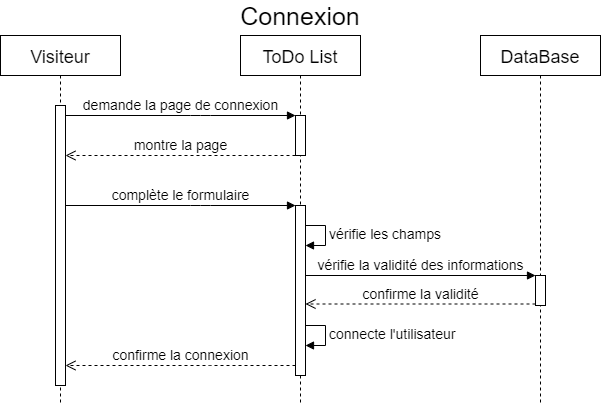

The diagram above was exported from draw.io. Its source (the exported page's mxGraphModel, read from the mxfile embedded in the PNG):
<mxGraphModel dx="960" dy="630" grid="1" gridSize="10" guides="1" tooltips="1" connect="1" arrows="1" fold="1" page="1" pageScale="1" pageWidth="1169" pageHeight="827" math="0" shadow="0">
  <root>
    <mxCell id="0" />
    <mxCell id="1" parent="0" />
    <mxCell id="JGIVO-ZaqbW3dkdFjX_O-1" value="connecte l'utilisateur" style="edgeStyle=orthogonalEdgeStyle;html=1;align=left;spacingLeft=2;endArrow=block;rounded=0;entryX=1;entryY=0;fontSize=14;" parent="1" edge="1">
      <mxGeometry relative="1" as="geometry">
        <mxPoint x="380" y="330" as="sourcePoint" />
        <Array as="points">
          <mxPoint x="405" y="330" />
        </Array>
        <mxPoint x="385" y="350" as="targetPoint" />
      </mxGeometry>
    </mxCell>
    <mxCell id="JGIVO-ZaqbW3dkdFjX_O-2" value="vérifie les champs" style="edgeStyle=orthogonalEdgeStyle;html=1;align=left;spacingLeft=2;endArrow=block;rounded=0;entryX=1;entryY=0;fontSize=14;" parent="1" edge="1">
      <mxGeometry relative="1" as="geometry">
        <mxPoint x="380" y="230" as="sourcePoint" />
        <Array as="points">
          <mxPoint x="405" y="230" />
        </Array>
        <mxPoint x="385" y="250" as="targetPoint" />
      </mxGeometry>
    </mxCell>
    <mxCell id="JGIVO-ZaqbW3dkdFjX_O-3" value="Connexion" style="text;html=1;strokeColor=none;fillColor=none;align=center;verticalAlign=middle;whiteSpace=wrap;rounded=0;fontSize=25;" parent="1" vertex="1">
      <mxGeometry x="80" y="10" width="600" height="20" as="geometry" />
    </mxCell>
    <mxCell id="JGIVO-ZaqbW3dkdFjX_O-4" value="&lt;span style=&quot;font-size: 18px&quot;&gt;Visiteur&lt;/span&gt;" style="shape=umlLifeline;perimeter=lifelinePerimeter;whiteSpace=wrap;html=1;container=1;collapsible=0;recursiveResize=0;outlineConnect=0;fontSize=20;" parent="1" vertex="1">
      <mxGeometry x="80" y="40" width="120" height="370" as="geometry" />
    </mxCell>
    <mxCell id="JGIVO-ZaqbW3dkdFjX_O-5" value="" style="html=1;points=[];perimeter=orthogonalPerimeter;fontSize=14;" parent="JGIVO-ZaqbW3dkdFjX_O-4" vertex="1">
      <mxGeometry x="55" y="70" width="10" height="280" as="geometry" />
    </mxCell>
    <mxCell id="JGIVO-ZaqbW3dkdFjX_O-6" value="&lt;span style=&quot;font-size: 18px&quot;&gt;ToDo List&lt;/span&gt;" style="shape=umlLifeline;perimeter=lifelinePerimeter;whiteSpace=wrap;html=1;container=1;collapsible=0;recursiveResize=0;outlineConnect=0;fontSize=20;" parent="1" vertex="1">
      <mxGeometry x="320" y="40" width="120" height="370" as="geometry" />
    </mxCell>
    <mxCell id="JGIVO-ZaqbW3dkdFjX_O-7" value="" style="html=1;points=[];perimeter=orthogonalPerimeter;fontSize=14;" parent="JGIVO-ZaqbW3dkdFjX_O-6" vertex="1">
      <mxGeometry x="55" y="80" width="10" height="40" as="geometry" />
    </mxCell>
    <mxCell id="JGIVO-ZaqbW3dkdFjX_O-8" value="" style="html=1;points=[];perimeter=orthogonalPerimeter;fontSize=14;" parent="JGIVO-ZaqbW3dkdFjX_O-6" vertex="1">
      <mxGeometry x="55" y="170" width="10" height="170" as="geometry" />
    </mxCell>
    <mxCell id="JGIVO-ZaqbW3dkdFjX_O-9" value="&lt;span style=&quot;font-size: 18px&quot;&gt;DataBase&lt;/span&gt;" style="shape=umlLifeline;perimeter=lifelinePerimeter;whiteSpace=wrap;html=1;container=1;collapsible=0;recursiveResize=0;outlineConnect=0;fontSize=20;" parent="1" vertex="1">
      <mxGeometry x="560" y="40" width="120" height="370" as="geometry" />
    </mxCell>
    <mxCell id="JGIVO-ZaqbW3dkdFjX_O-10" value="" style="html=1;points=[];perimeter=orthogonalPerimeter;fontSize=14;" parent="JGIVO-ZaqbW3dkdFjX_O-9" vertex="1">
      <mxGeometry x="55" y="240" width="10" height="30" as="geometry" />
    </mxCell>
    <mxCell id="JGIVO-ZaqbW3dkdFjX_O-11" value="demande la page de connexion" style="html=1;verticalAlign=bottom;endArrow=block;fontSize=14;" parent="1" source="JGIVO-ZaqbW3dkdFjX_O-5" target="JGIVO-ZaqbW3dkdFjX_O-7" edge="1">
      <mxGeometry relative="1" as="geometry">
        <mxPoint x="445" y="120" as="sourcePoint" />
        <Array as="points">
          <mxPoint x="280" y="120" />
        </Array>
      </mxGeometry>
    </mxCell>
    <mxCell id="JGIVO-ZaqbW3dkdFjX_O-12" value="montre la page" style="html=1;verticalAlign=bottom;endArrow=open;dashed=1;endSize=8;fontSize=14;" parent="1" source="JGIVO-ZaqbW3dkdFjX_O-7" target="JGIVO-ZaqbW3dkdFjX_O-5" edge="1">
      <mxGeometry relative="1" as="geometry">
        <mxPoint x="445" y="177" as="targetPoint" />
        <Array as="points">
          <mxPoint x="320" y="160" />
        </Array>
      </mxGeometry>
    </mxCell>
    <mxCell id="JGIVO-ZaqbW3dkdFjX_O-13" value="vérifie la validité des informations" style="html=1;verticalAlign=bottom;endArrow=block;entryX=0;entryY=0;fontSize=14;" parent="1" source="JGIVO-ZaqbW3dkdFjX_O-8" target="JGIVO-ZaqbW3dkdFjX_O-10" edge="1">
      <mxGeometry relative="1" as="geometry">
        <mxPoint x="545" y="270" as="sourcePoint" />
      </mxGeometry>
    </mxCell>
    <mxCell id="JGIVO-ZaqbW3dkdFjX_O-14" value="confirme la validité" style="html=1;verticalAlign=bottom;endArrow=open;dashed=1;endSize=8;exitX=0;exitY=0.95;fontSize=14;" parent="1" source="JGIVO-ZaqbW3dkdFjX_O-10" target="JGIVO-ZaqbW3dkdFjX_O-8" edge="1">
      <mxGeometry relative="1" as="geometry">
        <mxPoint x="545" y="346" as="targetPoint" />
      </mxGeometry>
    </mxCell>
    <mxCell id="JGIVO-ZaqbW3dkdFjX_O-15" value="complète le formulaire" style="html=1;verticalAlign=bottom;endArrow=block;fontSize=14;" parent="1" source="JGIVO-ZaqbW3dkdFjX_O-5" target="JGIVO-ZaqbW3dkdFjX_O-8" edge="1">
      <mxGeometry relative="1" as="geometry">
        <mxPoint x="105" y="210" as="sourcePoint" />
        <Array as="points">
          <mxPoint x="280" y="210" />
        </Array>
      </mxGeometry>
    </mxCell>
    <mxCell id="JGIVO-ZaqbW3dkdFjX_O-16" value="confirme la connexion" style="html=1;verticalAlign=bottom;endArrow=open;dashed=1;endSize=8;fontSize=14;" parent="1" source="JGIVO-ZaqbW3dkdFjX_O-8" target="JGIVO-ZaqbW3dkdFjX_O-5" edge="1">
      <mxGeometry relative="1" as="geometry">
        <mxPoint x="140" y="370" as="targetPoint" />
        <mxPoint x="370" y="370" as="sourcePoint" />
        <Array as="points">
          <mxPoint x="280" y="370" />
        </Array>
      </mxGeometry>
    </mxCell>
  </root>
</mxGraphModel>